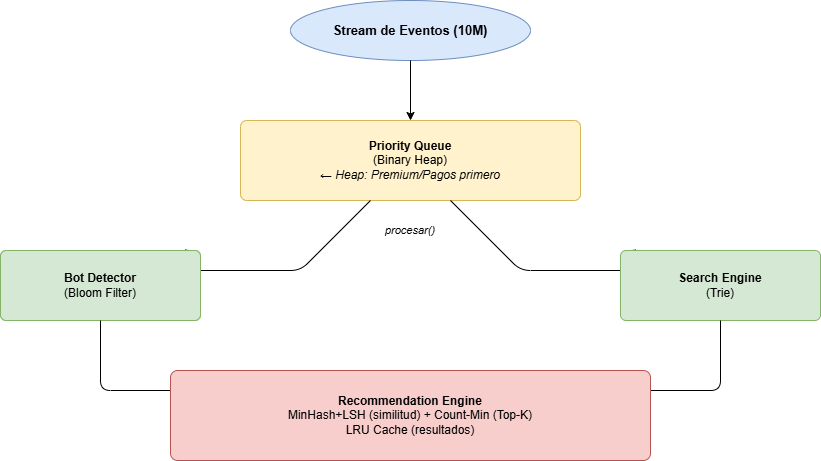

The diagram above was exported from draw.io. Its source (the exported page's mxGraphModel, read from the mxfile embedded in the PNG):
<mxGraphModel dx="1042" dy="570" grid="1" gridSize="10" guides="1" tooltips="1" connect="1" arrows="1" fold="1" page="1" pageScale="1" pageWidth="827" pageHeight="1169" math="0" shadow="0">
  <root>
    <mxCell id="0" />
    <mxCell id="1" parent="0" />
    <mxCell id="sGPyDV5HpgHYlJrauRl5-1" parent="1" style="ellipse;whiteSpace=wrap;html=1;fillColor=#dae8fc;strokeColor=#6c8ebf;fontStyle=1;fontSize=13;" value="Stream de Eventos (10M)" vertex="1">
      <mxGeometry height="60" width="240" x="430" y="40" as="geometry" />
    </mxCell>
    <mxCell id="sGPyDV5HpgHYlJrauRl5-2" edge="1" parent="1" source="sGPyDV5HpgHYlJrauRl5-1" target="sGPyDV5HpgHYlJrauRl5-3">
      <mxGeometry relative="1" as="geometry" />
    </mxCell>
    <mxCell id="sGPyDV5HpgHYlJrauRl5-3" parent="1" style="rounded=1;whiteSpace=wrap;html=1;fillColor=#fff2cc;strokeColor=#d6b656;fontSize=12;arcSize=8;" value="&lt;b&gt;Priority Queue&lt;/b&gt;&lt;br&gt;(Binary Heap)&lt;br&gt;&lt;i&gt;← Heap: Premium/Pagos primero&lt;/i&gt;" vertex="1">
      <mxGeometry height="80" width="340" x="380" y="160" as="geometry" />
    </mxCell>
    <mxCell id="sGPyDV5HpgHYlJrauRl5-4" parent="1" style="text;html=1;strokeColor=none;fillColor=none;align=center;verticalAlign=middle;whiteSpace=wrap;rounded=0;fontStyle=2;fontSize=11;" value="procesar()" vertex="1">
      <mxGeometry height="30" width="100" x="500" y="255" as="geometry" />
    </mxCell>
    <mxCell id="sGPyDV5HpgHYlJrauRl5-5" edge="1" parent="1" source="sGPyDV5HpgHYlJrauRl5-3" target="sGPyDV5HpgHYlJrauRl5-7">
      <mxGeometry relative="1" as="geometry">
        <Array as="points">
          <mxPoint x="440" y="310" />
          <mxPoint x="280" y="310" />
        </Array>
      </mxGeometry>
    </mxCell>
    <mxCell id="sGPyDV5HpgHYlJrauRl5-6" edge="1" parent="1" source="sGPyDV5HpgHYlJrauRl5-3" target="sGPyDV5HpgHYlJrauRl5-8">
      <mxGeometry relative="1" as="geometry">
        <Array as="points">
          <mxPoint x="660" y="310" />
          <mxPoint x="820" y="310" />
        </Array>
      </mxGeometry>
    </mxCell>
    <mxCell id="sGPyDV5HpgHYlJrauRl5-7" parent="1" style="rounded=1;whiteSpace=wrap;html=1;fillColor=#d5e8d4;strokeColor=#82b366;fontSize=12;arcSize=8;" value="&lt;b&gt;Bot Detector&lt;/b&gt;&lt;br&gt;(Bloom Filter)" vertex="1">
      <mxGeometry height="70" width="200" x="140" y="290" as="geometry" />
    </mxCell>
    <mxCell id="sGPyDV5HpgHYlJrauRl5-8" parent="1" style="rounded=1;whiteSpace=wrap;html=1;fillColor=#d5e8d4;strokeColor=#82b366;fontSize=12;arcSize=8;" value="&lt;b&gt;Search Engine&lt;/b&gt;&lt;br&gt;(Trie)" vertex="1">
      <mxGeometry height="70" width="200" x="760" y="290" as="geometry" />
    </mxCell>
    <mxCell id="sGPyDV5HpgHYlJrauRl5-9" edge="1" parent="1" source="sGPyDV5HpgHYlJrauRl5-7" target="sGPyDV5HpgHYlJrauRl5-11">
      <mxGeometry relative="1" as="geometry">
        <Array as="points">
          <mxPoint x="240" y="430" />
          <mxPoint x="400" y="430" />
        </Array>
      </mxGeometry>
    </mxCell>
    <mxCell id="sGPyDV5HpgHYlJrauRl5-10" edge="1" parent="1" source="sGPyDV5HpgHYlJrauRl5-8" target="sGPyDV5HpgHYlJrauRl5-11">
      <mxGeometry relative="1" as="geometry">
        <Array as="points">
          <mxPoint x="860" y="430" />
          <mxPoint x="700" y="430" />
        </Array>
      </mxGeometry>
    </mxCell>
    <mxCell id="sGPyDV5HpgHYlJrauRl5-11" parent="1" style="rounded=1;whiteSpace=wrap;html=1;fillColor=#f8cecc;strokeColor=#b85450;fontSize=12;arcSize=8;" value="&lt;b&gt;Recommendation Engine&lt;/b&gt;&lt;br&gt;MinHash+LSH (similitud) + Count-Min (Top-K)&lt;br&gt;LRU Cache (resultados)" vertex="1">
      <mxGeometry height="90" width="480" x="310" y="410" as="geometry" />
    </mxCell>
  </root>
</mxGraphModel>